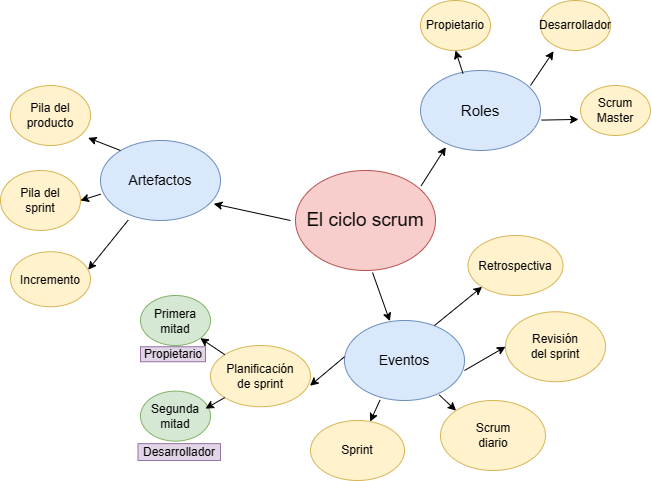

The diagram above was exported from draw.io. Its source (the exported page's mxGraphModel, read from the mxfile embedded in the PNG):
<mxGraphModel dx="746" dy="459" grid="1" gridSize="10" guides="1" tooltips="1" connect="1" arrows="1" fold="1" page="1" pageScale="1" pageWidth="827" pageHeight="1169" math="0" shadow="0">
  <root>
    <mxCell id="0" />
    <mxCell id="1" parent="0" />
    <mxCell id="UFZ-q5BeD4-74rqxh4x8-1" value="" style="ellipse;whiteSpace=wrap;html=1;fillColor=#f8cecc;strokeColor=#b85450;" parent="1" vertex="1">
      <mxGeometry x="305" y="180" width="140" height="100" as="geometry" />
    </mxCell>
    <mxCell id="UFZ-q5BeD4-74rqxh4x8-2" value="&lt;font style=&quot;font-size: 19px;&quot;&gt;El ciclo scrum&lt;/font&gt;" style="text;html=1;align=center;verticalAlign=middle;whiteSpace=wrap;rounded=0;" parent="1" vertex="1">
      <mxGeometry x="310" y="198.75" width="130" height="62.5" as="geometry" />
    </mxCell>
    <mxCell id="UFZ-q5BeD4-74rqxh4x8-3" value="" style="ellipse;whiteSpace=wrap;html=1;fillColor=#dae8fc;strokeColor=#6c8ebf;" parent="1" vertex="1">
      <mxGeometry x="430" y="80" width="120" height="80" as="geometry" />
    </mxCell>
    <mxCell id="UFZ-q5BeD4-74rqxh4x8-4" value="" style="ellipse;whiteSpace=wrap;html=1;fillColor=#dae8fc;strokeColor=#6c8ebf;" parent="1" vertex="1">
      <mxGeometry x="110" y="150" width="120" height="80" as="geometry" />
    </mxCell>
    <mxCell id="UFZ-q5BeD4-74rqxh4x8-5" value="" style="ellipse;whiteSpace=wrap;html=1;fillColor=#dae8fc;strokeColor=#6c8ebf;" parent="1" vertex="1">
      <mxGeometry x="354" y="330" width="120" height="80" as="geometry" />
    </mxCell>
    <mxCell id="UFZ-q5BeD4-74rqxh4x8-6" value="" style="endArrow=classic;html=1;rounded=0;exitX=0.55;exitY=1.02;exitDx=0;exitDy=0;exitPerimeter=0;entryX=0.378;entryY=0.008;entryDx=0;entryDy=0;entryPerimeter=0;" parent="1" source="UFZ-q5BeD4-74rqxh4x8-1" target="UFZ-q5BeD4-74rqxh4x8-5" edge="1">
      <mxGeometry width="50" height="50" relative="1" as="geometry">
        <mxPoint x="380" y="320" as="sourcePoint" />
        <mxPoint x="430" y="270" as="targetPoint" />
      </mxGeometry>
    </mxCell>
    <mxCell id="UFZ-q5BeD4-74rqxh4x8-7" value="" style="endArrow=classic;html=1;rounded=0;exitX=0.928;exitY=-0.055;exitDx=0;exitDy=0;exitPerimeter=0;entryX=0.211;entryY=0.958;entryDx=0;entryDy=0;entryPerimeter=0;" parent="1" source="UFZ-q5BeD4-74rqxh4x8-2" target="UFZ-q5BeD4-74rqxh4x8-3" edge="1">
      <mxGeometry width="50" height="50" relative="1" as="geometry">
        <mxPoint x="424" y="200" as="sourcePoint" />
        <mxPoint x="460" y="150" as="targetPoint" />
      </mxGeometry>
    </mxCell>
    <mxCell id="UFZ-q5BeD4-74rqxh4x8-8" value="" style="endArrow=classic;html=1;rounded=0;entryX=0.944;entryY=0.792;entryDx=0;entryDy=0;entryPerimeter=0;" parent="1" target="UFZ-q5BeD4-74rqxh4x8-4" edge="1">
      <mxGeometry width="50" height="50" relative="1" as="geometry">
        <mxPoint x="300" y="230" as="sourcePoint" />
        <mxPoint x="290" y="198.75" as="targetPoint" />
      </mxGeometry>
    </mxCell>
    <mxCell id="UFZ-q5BeD4-74rqxh4x8-9" value="&lt;font style=&quot;font-size: 15px;&quot;&gt;Roles&lt;/font&gt;" style="text;html=1;align=center;verticalAlign=middle;whiteSpace=wrap;rounded=0;" parent="1" vertex="1">
      <mxGeometry x="460" y="105" width="60" height="30" as="geometry" />
    </mxCell>
    <mxCell id="UFZ-q5BeD4-74rqxh4x8-10" value="&lt;font style=&quot;font-size: 14px;&quot;&gt;Artefactos&lt;/font&gt;" style="text;html=1;align=center;verticalAlign=middle;whiteSpace=wrap;rounded=0;" parent="1" vertex="1">
      <mxGeometry x="140" y="175" width="60" height="30" as="geometry" />
    </mxCell>
    <mxCell id="UFZ-q5BeD4-74rqxh4x8-11" value="&lt;font style=&quot;font-size: 14px;&quot;&gt;Eventos&lt;/font&gt;" style="text;html=1;align=center;verticalAlign=middle;whiteSpace=wrap;rounded=0;" parent="1" vertex="1">
      <mxGeometry x="384" y="355" width="60" height="30" as="geometry" />
    </mxCell>
    <mxCell id="UFZ-q5BeD4-74rqxh4x8-12" value="" style="ellipse;whiteSpace=wrap;html=1;fillColor=#fff2cc;strokeColor=#d6b656;" parent="1" vertex="1">
      <mxGeometry x="430" y="10" width="70" height="50" as="geometry" />
    </mxCell>
    <mxCell id="UFZ-q5BeD4-74rqxh4x8-13" value="" style="ellipse;whiteSpace=wrap;html=1;fillColor=#fff2cc;strokeColor=#d6b656;" parent="1" vertex="1">
      <mxGeometry x="550" y="10" width="70" height="50" as="geometry" />
    </mxCell>
    <mxCell id="UFZ-q5BeD4-74rqxh4x8-14" value="" style="ellipse;whiteSpace=wrap;html=1;fillColor=#fff2cc;strokeColor=#d6b656;" parent="1" vertex="1">
      <mxGeometry x="590" y="95" width="70" height="50" as="geometry" />
    </mxCell>
    <mxCell id="UFZ-q5BeD4-74rqxh4x8-15" value="" style="endArrow=classic;html=1;rounded=0;entryX=0.186;entryY=1.015;entryDx=0;entryDy=0;entryPerimeter=0;" parent="1" target="UFZ-q5BeD4-74rqxh4x8-13" edge="1">
      <mxGeometry width="50" height="50" relative="1" as="geometry">
        <mxPoint x="540" y="95" as="sourcePoint" />
        <mxPoint x="590" y="45" as="targetPoint" />
      </mxGeometry>
    </mxCell>
    <mxCell id="UFZ-q5BeD4-74rqxh4x8-16" value="" style="endArrow=classic;html=1;rounded=0;exitX=1.008;exitY=0.62;exitDx=0;exitDy=0;exitPerimeter=0;entryX=-0.028;entryY=0.678;entryDx=0;entryDy=0;entryPerimeter=0;" parent="1" source="UFZ-q5BeD4-74rqxh4x8-3" target="UFZ-q5BeD4-74rqxh4x8-14" edge="1">
      <mxGeometry width="50" height="50" relative="1" as="geometry">
        <mxPoint x="540" y="225" as="sourcePoint" />
        <mxPoint x="590" y="175" as="targetPoint" />
      </mxGeometry>
    </mxCell>
    <mxCell id="UFZ-q5BeD4-74rqxh4x8-17" value="" style="endArrow=classic;html=1;rounded=0;exitX=0.354;exitY=0.037;exitDx=0;exitDy=0;exitPerimeter=0;entryX=0.5;entryY=1;entryDx=0;entryDy=0;" parent="1" source="UFZ-q5BeD4-74rqxh4x8-3" target="UFZ-q5BeD4-74rqxh4x8-12" edge="1">
      <mxGeometry width="50" height="50" relative="1" as="geometry">
        <mxPoint x="394" y="105" as="sourcePoint" />
        <mxPoint x="444" y="55" as="targetPoint" />
      </mxGeometry>
    </mxCell>
    <mxCell id="UFZ-q5BeD4-74rqxh4x8-18" value="Propietario" style="text;html=1;align=center;verticalAlign=middle;whiteSpace=wrap;rounded=0;" parent="1" vertex="1">
      <mxGeometry x="435" y="20" width="60" height="30" as="geometry" />
    </mxCell>
    <mxCell id="UFZ-q5BeD4-74rqxh4x8-19" value="Desarrollador" style="text;html=1;align=center;verticalAlign=middle;whiteSpace=wrap;rounded=0;" parent="1" vertex="1">
      <mxGeometry x="555" y="20" width="60" height="30" as="geometry" />
    </mxCell>
    <mxCell id="UFZ-q5BeD4-74rqxh4x8-20" value="Scrum&lt;div&gt;Master&lt;/div&gt;" style="text;html=1;align=center;verticalAlign=middle;whiteSpace=wrap;rounded=0;" parent="1" vertex="1">
      <mxGeometry x="595" y="105" width="60" height="30" as="geometry" />
    </mxCell>
    <mxCell id="UFZ-q5BeD4-74rqxh4x8-21" value="" style="ellipse;whiteSpace=wrap;html=1;fillColor=#fff2cc;strokeColor=#d6b656;" parent="1" vertex="1">
      <mxGeometry x="20" y="95" width="80" height="60" as="geometry" />
    </mxCell>
    <mxCell id="UFZ-q5BeD4-74rqxh4x8-22" value="" style="ellipse;whiteSpace=wrap;html=1;fillColor=#fff2cc;strokeColor=#d6b656;" parent="1" vertex="1">
      <mxGeometry x="10" y="180" width="80" height="60" as="geometry" />
    </mxCell>
    <mxCell id="UFZ-q5BeD4-74rqxh4x8-23" value="Pila del&lt;div&gt;producto&lt;/div&gt;" style="text;html=1;align=center;verticalAlign=middle;whiteSpace=wrap;rounded=0;" parent="1" vertex="1">
      <mxGeometry x="30" y="110" width="60" height="30" as="geometry" />
    </mxCell>
    <mxCell id="UFZ-q5BeD4-74rqxh4x8-24" value="Pila del sprint" style="text;html=1;align=center;verticalAlign=middle;whiteSpace=wrap;rounded=0;" parent="1" vertex="1">
      <mxGeometry x="20" y="195" width="60" height="30" as="geometry" />
    </mxCell>
    <mxCell id="UFZ-q5BeD4-74rqxh4x8-25" value="" style="endArrow=classic;html=1;rounded=0;entryX=0.971;entryY=0.873;entryDx=0;entryDy=0;entryPerimeter=0;" parent="1" target="UFZ-q5BeD4-74rqxh4x8-21" edge="1">
      <mxGeometry width="50" height="50" relative="1" as="geometry">
        <mxPoint x="130" y="160" as="sourcePoint" />
        <mxPoint x="180" y="110" as="targetPoint" />
      </mxGeometry>
    </mxCell>
    <mxCell id="UFZ-q5BeD4-74rqxh4x8-26" value="" style="endArrow=classic;html=1;rounded=0;entryX=1;entryY=0.5;entryDx=0;entryDy=0;exitX=0.002;exitY=0.671;exitDx=0;exitDy=0;exitPerimeter=0;" parent="1" source="UFZ-q5BeD4-74rqxh4x8-4" target="UFZ-q5BeD4-74rqxh4x8-22" edge="1">
      <mxGeometry width="50" height="50" relative="1" as="geometry">
        <mxPoint x="140" y="225" as="sourcePoint" />
        <mxPoint x="190" y="175" as="targetPoint" />
      </mxGeometry>
    </mxCell>
    <mxCell id="UFZ-q5BeD4-74rqxh4x8-27" value="" style="ellipse;whiteSpace=wrap;html=1;fillColor=#fff2cc;strokeColor=#d6b656;" parent="1" vertex="1">
      <mxGeometry x="477.5" y="245" width="95" height="60" as="geometry" />
    </mxCell>
    <mxCell id="UFZ-q5BeD4-74rqxh4x8-32" value="" style="endArrow=classic;html=1;rounded=0;entryX=0;entryY=1;entryDx=0;entryDy=0;" parent="1" target="UFZ-q5BeD4-74rqxh4x8-27" edge="1">
      <mxGeometry width="50" height="50" relative="1" as="geometry">
        <mxPoint x="444" y="335" as="sourcePoint" />
        <mxPoint x="494" y="285" as="targetPoint" />
      </mxGeometry>
    </mxCell>
    <mxCell id="UFZ-q5BeD4-74rqxh4x8-33" value="" style="ellipse;whiteSpace=wrap;html=1;fillColor=#fff2cc;strokeColor=#d6b656;" parent="1" vertex="1">
      <mxGeometry x="20" y="261.25" width="80" height="55" as="geometry" />
    </mxCell>
    <mxCell id="UFZ-q5BeD4-74rqxh4x8-34" value="Incremento" style="text;html=1;align=center;verticalAlign=middle;whiteSpace=wrap;rounded=0;" parent="1" vertex="1">
      <mxGeometry x="30" y="275" width="60" height="30" as="geometry" />
    </mxCell>
    <mxCell id="UFZ-q5BeD4-74rqxh4x8-35" value="" style="endArrow=classic;html=1;rounded=0;exitX=0.231;exitY=0.995;exitDx=0;exitDy=0;exitPerimeter=0;entryX=0.971;entryY=0.327;entryDx=0;entryDy=0;entryPerimeter=0;" parent="1" source="UFZ-q5BeD4-74rqxh4x8-4" target="UFZ-q5BeD4-74rqxh4x8-33" edge="1">
      <mxGeometry width="50" height="50" relative="1" as="geometry">
        <mxPoint x="380" y="270" as="sourcePoint" />
        <mxPoint x="430" y="220" as="targetPoint" />
      </mxGeometry>
    </mxCell>
    <mxCell id="UFZ-q5BeD4-74rqxh4x8-36" value="" style="ellipse;whiteSpace=wrap;html=1;fillColor=#fff2cc;strokeColor=#d6b656;" parent="1" vertex="1">
      <mxGeometry x="515" y="321.25" width="100" height="70" as="geometry" />
    </mxCell>
    <mxCell id="UFZ-q5BeD4-74rqxh4x8-37" value="" style="ellipse;whiteSpace=wrap;html=1;fillColor=#fff2cc;strokeColor=#d6b656;" parent="1" vertex="1">
      <mxGeometry x="220" y="355" width="100" height="61.25" as="geometry" />
    </mxCell>
    <mxCell id="UFZ-q5BeD4-74rqxh4x8-38" value="" style="ellipse;whiteSpace=wrap;html=1;fillColor=#fff2cc;strokeColor=#d6b656;" parent="1" vertex="1">
      <mxGeometry x="320" y="430" width="94" height="60" as="geometry" />
    </mxCell>
    <mxCell id="UFZ-q5BeD4-74rqxh4x8-39" value="" style="ellipse;whiteSpace=wrap;html=1;fillColor=#fff2cc;strokeColor=#d6b656;" parent="1" vertex="1">
      <mxGeometry x="450" y="410" width="105" height="70" as="geometry" />
    </mxCell>
    <mxCell id="UFZ-q5BeD4-74rqxh4x8-40" value="Planificación de sprint" style="text;html=1;align=center;verticalAlign=middle;whiteSpace=wrap;rounded=0;" parent="1" vertex="1">
      <mxGeometry x="240" y="370.63" width="60" height="30" as="geometry" />
    </mxCell>
    <mxCell id="UFZ-q5BeD4-74rqxh4x8-41" value="Sprint" style="text;html=1;align=center;verticalAlign=middle;whiteSpace=wrap;rounded=0;" parent="1" vertex="1">
      <mxGeometry x="337" y="445" width="60" height="30" as="geometry" />
    </mxCell>
    <mxCell id="UFZ-q5BeD4-74rqxh4x8-42" value="Scrum diario" style="text;html=1;align=center;verticalAlign=middle;whiteSpace=wrap;rounded=0;" parent="1" vertex="1">
      <mxGeometry x="472.5" y="430" width="60" height="30" as="geometry" />
    </mxCell>
    <mxCell id="UFZ-q5BeD4-74rqxh4x8-43" value="Revisión del sprint" style="text;html=1;align=center;verticalAlign=middle;whiteSpace=wrap;rounded=0;" parent="1" vertex="1">
      <mxGeometry x="535" y="341.25" width="60" height="30" as="geometry" />
    </mxCell>
    <mxCell id="UFZ-q5BeD4-74rqxh4x8-44" value="Retrospectiva" style="text;html=1;align=center;verticalAlign=middle;whiteSpace=wrap;rounded=0;" parent="1" vertex="1">
      <mxGeometry x="495" y="261.25" width="60" height="30" as="geometry" />
    </mxCell>
    <mxCell id="UFZ-q5BeD4-74rqxh4x8-45" value="" style="endArrow=classic;html=1;rounded=0;entryX=0.995;entryY=0.657;entryDx=0;entryDy=0;entryPerimeter=0;" parent="1" target="UFZ-q5BeD4-74rqxh4x8-37" edge="1">
      <mxGeometry width="50" height="50" relative="1" as="geometry">
        <mxPoint x="354" y="366.25" as="sourcePoint" />
        <mxPoint x="404" y="316.25" as="targetPoint" />
      </mxGeometry>
    </mxCell>
    <mxCell id="UFZ-q5BeD4-74rqxh4x8-46" value="" style="endArrow=classic;html=1;rounded=0;entryX=0;entryY=0.5;entryDx=0;entryDy=0;" parent="1" target="UFZ-q5BeD4-74rqxh4x8-36" edge="1">
      <mxGeometry width="50" height="50" relative="1" as="geometry">
        <mxPoint x="474" y="380" as="sourcePoint" />
        <mxPoint x="524" y="330" as="targetPoint" />
      </mxGeometry>
    </mxCell>
    <mxCell id="UFZ-q5BeD4-74rqxh4x8-47" value="" style="endArrow=classic;html=1;rounded=0;entryX=0;entryY=0;entryDx=0;entryDy=0;exitX=0.79;exitY=0.931;exitDx=0;exitDy=0;exitPerimeter=0;" parent="1" source="UFZ-q5BeD4-74rqxh4x8-5" target="UFZ-q5BeD4-74rqxh4x8-39" edge="1">
      <mxGeometry width="50" height="50" relative="1" as="geometry">
        <mxPoint x="430" y="410" as="sourcePoint" />
        <mxPoint x="480" y="360" as="targetPoint" />
      </mxGeometry>
    </mxCell>
    <mxCell id="UFZ-q5BeD4-74rqxh4x8-48" value="" style="endArrow=classic;html=1;rounded=0;exitX=0.296;exitY=0.995;exitDx=0;exitDy=0;exitPerimeter=0;" parent="1" source="UFZ-q5BeD4-74rqxh4x8-5" target="UFZ-q5BeD4-74rqxh4x8-38" edge="1">
      <mxGeometry width="50" height="50" relative="1" as="geometry">
        <mxPoint x="367.5" y="410" as="sourcePoint" />
        <mxPoint x="417.5" y="360" as="targetPoint" />
      </mxGeometry>
    </mxCell>
    <mxCell id="UFZ-q5BeD4-74rqxh4x8-49" value="" style="ellipse;whiteSpace=wrap;html=1;fillColor=#d5e8d4;strokeColor=#82b366;" parent="1" vertex="1">
      <mxGeometry x="150" y="305" width="70" height="50" as="geometry" />
    </mxCell>
    <mxCell id="UFZ-q5BeD4-74rqxh4x8-50" value="" style="ellipse;whiteSpace=wrap;html=1;fillColor=#d5e8d4;strokeColor=#82b366;" parent="1" vertex="1">
      <mxGeometry x="150" y="400.63" width="70" height="50" as="geometry" />
    </mxCell>
    <mxCell id="UFZ-q5BeD4-74rqxh4x8-51" value="Primera&lt;div&gt;mitad&lt;/div&gt;" style="text;html=1;align=center;verticalAlign=middle;whiteSpace=wrap;rounded=0;" parent="1" vertex="1">
      <mxGeometry x="155" y="316.25" width="60" height="30" as="geometry" />
    </mxCell>
    <mxCell id="UFZ-q5BeD4-74rqxh4x8-52" value="Segunda mitad" style="text;html=1;align=center;verticalAlign=middle;whiteSpace=wrap;rounded=0;" parent="1" vertex="1">
      <mxGeometry x="155" y="410.63" width="60" height="30" as="geometry" />
    </mxCell>
    <mxCell id="UFZ-q5BeD4-74rqxh4x8-53" value="" style="endArrow=classic;html=1;rounded=0;exitX=0;exitY=0;exitDx=0;exitDy=0;entryX=1;entryY=1;entryDx=0;entryDy=0;" parent="1" source="UFZ-q5BeD4-74rqxh4x8-37" target="UFZ-q5BeD4-74rqxh4x8-49" edge="1">
      <mxGeometry width="50" height="50" relative="1" as="geometry">
        <mxPoint x="380" y="270" as="sourcePoint" />
        <mxPoint x="430" y="220" as="targetPoint" />
      </mxGeometry>
    </mxCell>
    <mxCell id="UFZ-q5BeD4-74rqxh4x8-54" value="" style="endArrow=classic;html=1;rounded=0;exitX=0;exitY=1;exitDx=0;exitDy=0;entryX=1;entryY=0.25;entryDx=0;entryDy=0;" parent="1" source="UFZ-q5BeD4-74rqxh4x8-37" target="UFZ-q5BeD4-74rqxh4x8-52" edge="1">
      <mxGeometry width="50" height="50" relative="1" as="geometry">
        <mxPoint x="380" y="270" as="sourcePoint" />
        <mxPoint x="430" y="220" as="targetPoint" />
      </mxGeometry>
    </mxCell>
    <mxCell id="UFZ-q5BeD4-74rqxh4x8-55" value="" style="rounded=0;whiteSpace=wrap;html=1;fillColor=#e1d5e7;strokeColor=#9673a6;" parent="1" vertex="1">
      <mxGeometry x="150" y="356.25" width="65" height="15" as="geometry" />
    </mxCell>
    <mxCell id="UFZ-q5BeD4-74rqxh4x8-56" value="" style="rounded=0;whiteSpace=wrap;html=1;fillColor=#e1d5e7;strokeColor=#9673a6;" parent="1" vertex="1">
      <mxGeometry x="147.5" y="453.13" width="82.5" height="16.87" as="geometry" />
    </mxCell>
    <mxCell id="UFZ-q5BeD4-74rqxh4x8-57" value="Propietario" style="text;html=1;align=center;verticalAlign=middle;whiteSpace=wrap;rounded=0;" parent="1" vertex="1">
      <mxGeometry x="152.5" y="348.75" width="60" height="30" as="geometry" />
    </mxCell>
    <mxCell id="UFZ-q5BeD4-74rqxh4x8-58" value="Desarrollador" style="text;html=1;align=center;verticalAlign=middle;whiteSpace=wrap;rounded=0;" parent="1" vertex="1">
      <mxGeometry x="158.75" y="446.56" width="60" height="30" as="geometry" />
    </mxCell>
  </root>
</mxGraphModel>